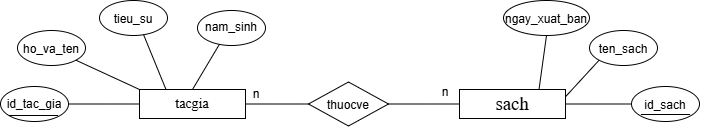

The diagram above was exported from draw.io. Its source (the exported page's mxGraphModel, read from the mxfile embedded in the PNG):
<mxGraphModel dx="1030" dy="569" grid="0" gridSize="10" guides="1" tooltips="1" connect="1" arrows="1" fold="1" page="1" pageScale="1" pageWidth="827" pageHeight="1169" math="0" shadow="0">
  <root>
    <mxCell id="0" />
    <mxCell id="1" parent="0" />
    <mxCell id="By5jj20F5uJlJOvdNN7N-1" parent="1" style="rounded=0;whiteSpace=wrap;html=1;" value="&lt;div style=&quot;text-align: start;&quot;&gt;&lt;font face=&quot;Times New Roman&quot;&gt;&lt;span style=&quot;font-size: 14px; white-space-collapse: preserve; background-color: rgb(255, 255, 255);&quot;&gt;tacgia&lt;/span&gt;&lt;/font&gt;&lt;/div&gt;" vertex="1">
      <mxGeometry height="29" width="106" x="214" y="209" as="geometry" />
    </mxCell>
    <mxCell id="By5jj20F5uJlJOvdNN7N-2" parent="1" style="rounded=0;whiteSpace=wrap;html=1;" value="&lt;div style=&quot;text-align: start;&quot;&gt;&lt;font face=&quot;Times New Roman, serif&quot;&gt;&lt;span style=&quot;font-size: 18.6667px; white-space-collapse: preserve; background-color: rgb(255, 255, 255);&quot;&gt;sach&lt;/span&gt;&lt;/font&gt;&lt;/div&gt;" vertex="1">
      <mxGeometry height="29" width="106" x="534" y="209" as="geometry" />
    </mxCell>
    <mxCell id="By5jj20F5uJlJOvdNN7N-3" parent="1" style="rhombus;whiteSpace=wrap;html=1;shapeInside=1;" value="thuocve" vertex="1">
      <mxGeometry height="44" width="80" x="383" y="201.5" as="geometry" />
    </mxCell>
    <mxCell id="By5jj20F5uJlJOvdNN7N-4" edge="1" parent="1" source="By5jj20F5uJlJOvdNN7N-1" style="endArrow=none;html=1;rounded=0;defaultLabelBackgroundColor=page;labelPadding=0 4;exitX=1;exitY=0.5;exitDx=0;exitDy=0;entryX=0;entryY=0.5;entryDx=0;entryDy=0;" target="By5jj20F5uJlJOvdNN7N-3" value="">
      <mxGeometry height="50" relative="1" width="50" as="geometry">
        <mxPoint x="388" y="327" as="sourcePoint" />
        <mxPoint x="438" y="277" as="targetPoint" />
      </mxGeometry>
    </mxCell>
    <mxCell id="By5jj20F5uJlJOvdNN7N-5" edge="1" parent="1" source="By5jj20F5uJlJOvdNN7N-3" style="endArrow=none;html=1;rounded=0;defaultLabelBackgroundColor=page;labelPadding=0 4;exitX=1;exitY=0.5;exitDx=0;exitDy=0;entryX=0;entryY=0.5;entryDx=0;entryDy=0;" target="By5jj20F5uJlJOvdNN7N-2" value="">
      <mxGeometry height="50" relative="1" width="50" as="geometry">
        <mxPoint x="504" y="221" as="sourcePoint" />
        <mxPoint x="594" y="221" as="targetPoint" />
      </mxGeometry>
    </mxCell>
    <mxCell id="By5jj20F5uJlJOvdNN7N-6" parent="1" style="text;html=1;whiteSpace=wrap;strokeColor=none;fillColor=none;align=center;verticalAlign=middle;rounded=0;" value="n" vertex="1">
      <mxGeometry height="30" width="60" x="301" y="199" as="geometry" />
    </mxCell>
    <mxCell id="By5jj20F5uJlJOvdNN7N-7" parent="1" style="text;html=1;whiteSpace=wrap;strokeColor=none;fillColor=none;align=center;verticalAlign=middle;rounded=0;" value="n" vertex="1">
      <mxGeometry height="30" width="60" x="490" y="197" as="geometry" />
    </mxCell>
    <mxCell id="By5jj20F5uJlJOvdNN7N-8" parent="1" style="ellipse;whiteSpace=wrap;html=1;shapeInside=1;" value="id_tac_gia" vertex="1">
      <mxGeometry height="35" width="68" x="75" y="206" as="geometry" />
    </mxCell>
    <mxCell id="By5jj20F5uJlJOvdNN7N-9" parent="1" style="ellipse;whiteSpace=wrap;html=1;shapeInside=1;" value="id_sach" vertex="1">
      <mxGeometry height="35" width="68" x="706" y="206" as="geometry" />
    </mxCell>
    <mxCell id="By5jj20F5uJlJOvdNN7N-10" parent="1" style="ellipse;whiteSpace=wrap;html=1;shapeInside=1;" value="ho_va_ten" vertex="1">
      <mxGeometry height="35" width="68" x="92" y="150" as="geometry" />
    </mxCell>
    <mxCell id="By5jj20F5uJlJOvdNN7N-11" parent="1" style="ellipse;whiteSpace=wrap;html=1;shapeInside=1;" value="tieu_su" vertex="1">
      <mxGeometry height="35" width="68" x="174" y="120" as="geometry" />
    </mxCell>
    <mxCell id="By5jj20F5uJlJOvdNN7N-12" parent="1" style="ellipse;whiteSpace=wrap;html=1;shapeInside=1;" value="nam_sinh" vertex="1">
      <mxGeometry height="35" width="68" x="272" y="130" as="geometry" />
    </mxCell>
    <mxCell id="By5jj20F5uJlJOvdNN7N-13" parent="1" style="ellipse;whiteSpace=wrap;html=1;shapeInside=1;" value="ten_sach" vertex="1">
      <mxGeometry height="35" width="68" x="664" y="150" as="geometry" />
    </mxCell>
    <mxCell id="By5jj20F5uJlJOvdNN7N-14" parent="1" style="ellipse;whiteSpace=wrap;html=1;shapeInside=1;" value="ngay_xuat_ban" vertex="1">
      <mxGeometry height="35" width="86" x="578" y="120" as="geometry" />
    </mxCell>
    <mxCell id="By5jj20F5uJlJOvdNN7N-16" edge="1" parent="1" style="endArrow=none;html=1;rounded=0;defaultLabelBackgroundColor=page;labelPadding=0 4;" value="">
      <mxGeometry height="50" relative="1" width="50" as="geometry">
        <mxPoint x="83.4" y="235" as="sourcePoint" />
        <mxPoint x="132.6" y="235" as="targetPoint" />
      </mxGeometry>
    </mxCell>
    <mxCell id="By5jj20F5uJlJOvdNN7N-17" edge="1" parent="1" style="endArrow=none;html=1;rounded=0;defaultLabelBackgroundColor=page;labelPadding=0 4;" value="">
      <mxGeometry height="50" relative="1" width="50" as="geometry">
        <mxPoint x="715.4" y="234" as="sourcePoint" />
        <mxPoint x="764.6" y="234" as="targetPoint" />
      </mxGeometry>
    </mxCell>
    <mxCell id="By5jj20F5uJlJOvdNN7N-18" edge="1" parent="1" source="By5jj20F5uJlJOvdNN7N-2" style="endArrow=none;html=1;rounded=0;defaultLabelBackgroundColor=page;labelPadding=0 4;exitX=0.75;exitY=0;exitDx=0;exitDy=0;entryX=0.5;entryY=1;entryDx=0;entryDy=0;" target="By5jj20F5uJlJOvdNN7N-14" value="">
      <mxGeometry height="50" relative="1" width="50" as="geometry">
        <mxPoint x="388" y="327" as="sourcePoint" />
        <mxPoint x="438" y="277" as="targetPoint" />
      </mxGeometry>
    </mxCell>
    <mxCell id="By5jj20F5uJlJOvdNN7N-19" edge="1" parent="1" source="By5jj20F5uJlJOvdNN7N-12" style="endArrow=none;html=1;rounded=0;defaultLabelBackgroundColor=page;labelPadding=0 4;entryX=0.5;entryY=0;entryDx=0;entryDy=0;exitX=0.324;exitY=0.96;exitDx=0;exitDy=0;exitPerimeter=0;" target="By5jj20F5uJlJOvdNN7N-1" value="">
      <mxGeometry height="50" relative="1" width="50" as="geometry">
        <mxPoint x="213" y="413" as="sourcePoint" />
        <mxPoint x="263" y="363" as="targetPoint" />
      </mxGeometry>
    </mxCell>
    <mxCell id="By5jj20F5uJlJOvdNN7N-20" edge="1" parent="1" source="By5jj20F5uJlJOvdNN7N-8" style="endArrow=none;html=1;rounded=0;defaultLabelBackgroundColor=page;labelPadding=0 4;entryX=0;entryY=0.5;entryDx=0;entryDy=0;exitX=1;exitY=0.5;exitDx=0;exitDy=0;" target="By5jj20F5uJlJOvdNN7N-1" value="">
      <mxGeometry height="50" relative="1" width="50" as="geometry">
        <mxPoint x="133" y="291" as="sourcePoint" />
        <mxPoint x="183" y="241" as="targetPoint" />
      </mxGeometry>
    </mxCell>
    <mxCell id="By5jj20F5uJlJOvdNN7N-21" edge="1" parent="1" source="By5jj20F5uJlJOvdNN7N-11" style="endArrow=none;html=1;rounded=0;defaultLabelBackgroundColor=page;labelPadding=0 4;entryX=0.25;entryY=0;entryDx=0;entryDy=0;exitX=0.647;exitY=0.971;exitDx=0;exitDy=0;exitPerimeter=0;" target="By5jj20F5uJlJOvdNN7N-1" value="">
      <mxGeometry height="50" relative="1" width="50" as="geometry">
        <mxPoint x="256" y="360" as="sourcePoint" />
        <mxPoint x="306" y="310" as="targetPoint" />
      </mxGeometry>
    </mxCell>
    <mxCell id="By5jj20F5uJlJOvdNN7N-22" edge="1" parent="1" source="By5jj20F5uJlJOvdNN7N-10" style="endArrow=none;html=1;rounded=0;defaultLabelBackgroundColor=page;labelPadding=0 4;entryX=0;entryY=0;entryDx=0;entryDy=0;exitX=1;exitY=1;exitDx=0;exitDy=0;" target="By5jj20F5uJlJOvdNN7N-1" value="">
      <mxGeometry height="50" relative="1" width="50" as="geometry">
        <mxPoint x="190" y="330" as="sourcePoint" />
        <mxPoint x="240" y="280" as="targetPoint" />
      </mxGeometry>
    </mxCell>
    <mxCell id="By5jj20F5uJlJOvdNN7N-23" edge="1" parent="1" source="By5jj20F5uJlJOvdNN7N-2" style="endArrow=none;html=1;rounded=0;defaultLabelBackgroundColor=page;labelPadding=0 4;entryX=0;entryY=0.5;entryDx=0;entryDy=0;exitX=1;exitY=0.5;exitDx=0;exitDy=0;" target="By5jj20F5uJlJOvdNN7N-9" value="">
      <mxGeometry height="50" relative="1" width="50" as="geometry">
        <mxPoint x="640" y="312" as="sourcePoint" />
        <mxPoint x="690" y="262" as="targetPoint" />
      </mxGeometry>
    </mxCell>
    <mxCell id="By5jj20F5uJlJOvdNN7N-24" edge="1" parent="1" source="By5jj20F5uJlJOvdNN7N-2" style="endArrow=none;html=1;rounded=0;defaultLabelBackgroundColor=page;labelPadding=0 4;exitX=1;exitY=0.25;exitDx=0;exitDy=0;entryX=0;entryY=1;entryDx=0;entryDy=0;" target="By5jj20F5uJlJOvdNN7N-13" value="">
      <mxGeometry height="50" relative="1" width="50" as="geometry">
        <mxPoint x="649" y="256" as="sourcePoint" />
        <mxPoint x="699" y="206" as="targetPoint" />
      </mxGeometry>
    </mxCell>
  </root>
</mxGraphModel>